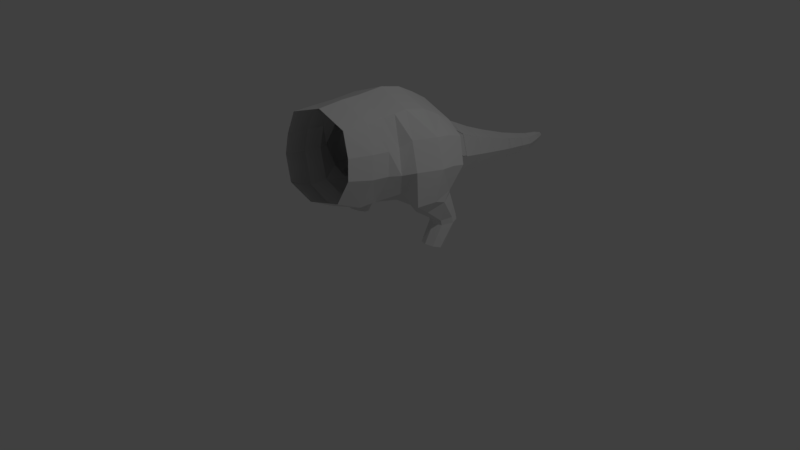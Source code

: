 # Source: dino_save_2blend.blend  (saved by Blender 2.78.0; exported with 4.5.12 LTS)
import bpy
from mathutils import Matrix  # noqa: F401  (used for matrix-valued properties, if any)

bpy.ops.wm.read_factory_settings(use_empty=True)
scene = bpy.context.scene
scene.name = 'Scene'

# ---- collections
col_collection_1 = bpy.data.collections.new('Collection 1'); scene.collection.children.link(col_collection_1)

# ---- world
world_world = bpy.data.worlds.new('World'); scene.world = world_world
world_world.color = (0.05088, 0.05088, 0.05088)
world_world.use_sun_shadow = False
world_world.sun_shadow_jitter_overblur = 0.0
world_world.cycles.sampling_method = 'MANUAL'

# ---- cameras
cam_camera = bpy.data.cameras.new('Camera')
cam_camera.clip_end = 100.0
cam_camera.lens = 35.0
cam_camera.sensor_width = 32.0
cam_camera.sensor_height = 18.0
cam_camera.ortho_scale = 7.314
cam_camera.dof.focus_distance = 0.0
cam_camera.dof.aperture_fstop = 128.0

# ---- lights
light_lamp = bpy.data.lights.new('Lamp', 'POINT')
light_lamp.transmission_factor = 0.0
light_lamp.cutoff_distance = 30.0
light_lamp.energy = 100.0
light_lamp.shadow_buffer_clip_start = 1.001
light_lamp.shadow_soft_size = 0.1
light_lamp.shadow_maximum_resolution = 0.006
light_lamp.use_absolute_resolution = True

# ---- meshes
me_cylinder_002 = bpy.data.meshes.new('Cylinder.002')
me_cylinder_002.from_pydata([(0.7066, 0.5684, 0.2156), (0.7067, 0.7919, 0.5448), (0.8049, 0.5298, 0.2285), (0.8114, 0.7486, 0.5427), (0.8456, 0.4365, 0.2595), (0.8548, 0.642, 0.5371), (0.8049, 0.3433, 0.2905), (0.8114, 0.4843, 0.5399), (0.7066, 0.3047, 0.3033), (0.7066, 0.4417, 0.5482), (0.6084, 0.3433, 0.2905), (0.6018, 0.4843, 0.5399), (0.5677, 0.4365, 0.2595), (0.5585, 0.6439, 0.5376), (0.6084, 0.5298, 0.2285), (0.6019, 0.7486, 0.5427), (0.7067, 0.7679, 0.6433), (0.8083, 0.7264, 0.6363), (0.8503, 0.6244, 0.6187), (0.8082, 0.4722, 0.6033), (0.7066, 0.4303, 0.6064), (0.605, 0.4722, 0.6033), (0.563, 0.6262, 0.6194), (0.605, 0.7264, 0.6363), (0.6858, 0.6655, 0.9717), (0.8205, 0.6052, 0.9457), (0.8766, 0.4561, 0.8819), (0.8216, 0.2282, 0.8005), (0.6875, 0.1617, 0.7877), (0.5528, 0.2271, 0.8012), (0.4964, 0.4569, 0.8844), (0.5516, 0.604, 0.9464), (0.6866, 0.6379, 1.016), (0.8462, 0.5745, 0.9976), (0.9123, 0.2778, 0.9546), (0.8462, 0.04026, 0.932), (0.618, -0.01505, 1.055), (0.4914, 0.04026, 0.9137), (0.4915, 0.4166, 0.8973), (0.527, 0.5745, 0.9976), (0.6523, 0.8793, 1.31), (0.8683, 0.7791, 1.278), (0.9362, 0.3643, 1.355), (0.8312, 0.03626, 1.369), (0.6947, -0.08188, 1.328), (0.4613, 0.8186, 0.91), (0.4613, 0.94, 1.71), (0.7067, 0.8874, 1.575), (0.7719, 0.4234, 1.697), (0.6711, 0.1088, 1.71), (0.5809, -0.01494, 1.622), (-4.81e-08, 2.528, 1.01), (-4.37e-08, 2.106, 1.16), (0.1309, 2.521, 0.9566), (0.1753, 2.101, 1.088), (0.1852, 2.503, 0.8268), (0.248, 2.087, 0.9128), (0.1309, 2.486, 0.697), (0.1753, 2.074, 0.738), (-6.429e-08, 2.479, 0.6432), (-6.537e-08, 2.068, 0.6656), (-0.1309, 2.486, 0.697), (-0.1753, 2.074, 0.738), (-0.1852, 2.503, 0.8268), (-0.248, 2.087, 0.9128), (-0.1309, 2.521, 0.9566), (-0.1753, 2.101, 1.088), (-5.011e-08, 2.841, 0.9201), (0.1033, 2.835, 0.8777), (0.146, 2.822, 0.7753), (0.1033, 2.808, 0.6729), (-6.287e-08, 2.802, 0.6305), (-0.1033, 2.808, 0.6729), (-0.146, 2.822, 0.7753), (-0.1033, 2.835, 0.8777), (-5.243e-08, 3.043, 0.8693), (0.08801, 3.045, 0.8329), (0.1245, 3.05, 0.745), (0.08801, 3.055, 0.6571), (-6.331e-08, 3.057, 0.6207), (-0.08801, 3.055, 0.6571), (-0.1245, 3.05, 0.745), (-0.08801, 3.045, 0.8329), (-5.572e-08, 3.263, 0.8342), (0.05461, 3.264, 0.8116), (0.07723, 3.267, 0.7571), (0.05461, 3.27, 0.7026), (-6.247e-08, 3.272, 0.68), (-0.05461, 3.27, 0.7026), (-0.07723, 3.267, 0.7571), (-0.05461, 3.264, 0.8116), (-5.572e-08, 3.263, 0.8342), (0.05461, 3.264, 0.8116), (0.07723, 3.267, 0.7571), (0.05461, 3.27, 0.7026), (-6.247e-08, 3.272, 0.68), (-0.05461, 3.27, 0.7026), (-0.07723, 3.267, 0.7571), (-0.05461, 3.264, 0.8116), (-5.773e-08, 3.381, 0.7996), (0.02551, 3.382, 0.789), (0.03608, 3.383, 0.7636), (0.02551, 3.385, 0.7381), (-6.088e-08, 3.385, 0.7276), (-0.02551, 3.385, 0.7381), (-0.03608, 3.383, 0.7636), (-0.02551, 3.382, 0.789), (0.2143, 1.779, 1.198), (-4.209e-08, 1.79, 1.286), (0.3031, 1.751, 0.9852), (0.2143, 1.722, 0.7727), (-6.858e-08, 1.711, 0.6847), (-0.2143, 1.722, 0.7727), (-0.3031, 1.751, 0.9852), (-0.2143, 1.779, 1.198), (0.2718, 1.415, 1.347), (-4.082e-08, 1.43, 1.459), (0.3844, 1.379, 1.078), (0.2718, 1.343, 0.8082), (-7.442e-08, 1.328, 0.6966), (-0.2718, 1.343, 0.8082), (-0.3844, 1.379, 1.078), (-0.2718, 1.415, 1.347), (0.3218, 1.191, 1.486), (-3.922e-08, 1.209, 1.618), (0.455, 1.149, 1.167), (0.3218, 1.107, 0.8477), (-7.9e-08, 1.089, 0.7156), (-0.3218, 1.107, 0.8477), (-0.455, 1.149, 1.167), (-0.3218, 1.191, 1.486), (0.4613, 0.94, 1.71), (-2.768e-08, 0.9651, 1.876), (0.6523, 0.8793, 1.31), (0.4613, 0.8186, 0.91), (-8.471e-08, 0.7935, 0.7443), (-0.4613, 0.8186, 0.91), (-0.6523, 0.8793, 1.31), (-0.4613, 0.94, 1.71), (0.4613, 0.94, 1.71), (-2.768e-08, 0.9651, 1.876), (-0.4613, 0.94, 1.71), (0.4613, 0.4967, 1.952), (-2.768e-08, 0.5219, 2.118), (0.4613, 0.2034, 2.015), (-0.00014, 0.2348, 2.179), (-2.768e-08, 0.7533, 2.001), (0.4613, 0.7282, 1.835), (0.8951, 0.5841, 1.326), (0.731, 0.6733, 1.65), (0.4613, 0.3982, 0.8941), (-8.471e-08, 0.3731, 0.7283), (-0.4613, 0.3982, 0.8941), (0.4613, 0.0311, 0.91), (-8.471e-08, 0.00596, 0.7443), (-0.4613, 0.0311, 0.91), (0.4613, -0.2858, 0.984), (-8.471e-08, -0.3452, 0.872), (0.5965, -0.1918, 1.632), (-0.00014, 0.05512, 2.166), (0.628, -0.2276, 1.34), (0.4613, 0.94, 1.71), (0.6523, 0.8793, 1.31), (0.4613, 0.8186, 0.91), (0.4613, 0.02365, 2.002), (0.4613, -0.1561, 1.99), (-0.00014, -0.1246, 2.154), (0.4613, -0.4002, 1.987), (-0.00014, -0.3687, 2.151), (0.447, -0.7379, 1.983), (0.0, -0.7113, 2.122), (0.4613, -0.2858, 0.984), (-8.471e-08, -0.3452, 0.872), (0.5965, -0.1918, 1.632), (0.628, -0.2276, 1.34), (0.4613, -0.1561, 1.99), (0.4613, -0.5291, 0.984), (0.0, -0.5885, 0.872), (0.5965, -0.4351, 1.656), (0.6275, -0.4683, 1.366), (0.4613, -0.4002, 1.987), (0.4383, -0.8444, 1.12), (0.0, -0.8947, 1.025), (0.5527, -0.7648, 1.689), (0.5792, -0.7936, 1.431), (0.447, -0.7379, 1.983)], [], [(0, 1, 3, 2), (2, 3, 5, 4), (4, 5, 7, 6), (6, 7, 9, 8), (8, 9, 11, 10), (10, 11, 13, 12), (12, 13, 15, 14), (14, 15, 1, 0), (1, 15, 23, 16), (3, 1, 16, 17), (7, 5, 18, 19), (13, 11, 21, 22), (9, 7, 19, 20), (15, 13, 22, 23), (5, 3, 17, 18), (11, 9, 20, 21), (23, 22, 30, 31), (21, 20, 28, 29), (19, 18, 26, 27), (17, 16, 24, 25), (16, 23, 31, 24), (22, 21, 29, 30), (20, 19, 27, 28), (18, 17, 25, 26), (30, 29, 37, 38), (28, 27, 35, 36), (26, 25, 33, 34), (31, 30, 38, 39), (29, 28, 36, 37), (27, 26, 34, 35), (25, 24, 32, 33), (24, 31, 39, 32), (33, 32, 40, 41), (32, 39, 45, 40), (36, 35, 43, 44), (34, 33, 41, 148, 42), (36, 156, 153, 37), (35, 34, 42, 43), (43, 42, 48, 49), (41, 40, 46, 47), (44, 43, 49, 50), (42, 148, 149, 48), (51, 52, 54, 53), (53, 54, 56, 55), (55, 56, 58, 57), (57, 58, 60, 59), (59, 60, 62, 61), (61, 62, 64, 63), (64, 62, 112, 113), (63, 64, 66, 65), (65, 66, 52, 51), (53, 55, 69, 68), (71, 72, 80, 79), (59, 61, 72, 71), (65, 51, 67, 74), (51, 53, 68, 67), (55, 57, 70, 69), (61, 63, 73, 72), (57, 59, 71, 70), (63, 65, 74, 73), (81, 82, 90, 89), (69, 70, 78, 77), (67, 68, 76, 75), (74, 67, 75, 82), (72, 73, 81, 80), (70, 71, 79, 78), (68, 69, 77, 76), (73, 74, 82, 81), (88, 89, 97, 96), (79, 80, 88, 87), (77, 78, 86, 85), (75, 76, 84, 83), (82, 75, 83, 90), (80, 81, 89, 88), (78, 79, 87, 86), (76, 77, 85, 84), (91, 92, 100, 99), (86, 87, 95, 94), (84, 85, 93, 92), (89, 90, 98, 97), (87, 88, 96, 95), (85, 86, 94, 93), (83, 84, 92, 91), (90, 83, 91, 98), (99, 100, 101, 102, 103, 104, 105, 106), (98, 91, 99, 106), (96, 97, 105, 104), (94, 95, 103, 102), (92, 93, 101, 100), (97, 98, 106, 105), (95, 96, 104, 103), (93, 94, 102, 101), (109, 107, 115, 117), (60, 58, 110, 111), (66, 64, 113, 114), (56, 54, 107, 109), (62, 60, 111, 112), (52, 66, 114, 108), (54, 52, 108, 107), (58, 56, 109, 110), (116, 122, 130, 124), (114, 113, 121, 122), (112, 111, 119, 120), (110, 109, 117, 118), (107, 108, 116, 115), (108, 114, 122, 116), (113, 112, 120, 121), (111, 110, 118, 119), (121, 120, 128, 129), (119, 118, 126, 127), (117, 115, 123, 125), (122, 121, 129, 130), (120, 119, 127, 128), (118, 117, 125, 126), (115, 116, 124, 123), (123, 124, 132, 131), (124, 130, 138, 132), (129, 128, 136, 137), (50, 164, 165, 158), (130, 129, 137, 138), (128, 127, 135, 136), (132, 138, 141, 140), (131, 132, 140, 139), (147, 146, 143, 142), (142, 143, 145, 144), (139, 140, 146, 147), (149, 148, 41, 47), (47, 139, 147, 149), (147, 142, 48, 149), (48, 142, 144, 49), (136, 135, 151, 152), (135, 134, 150, 151), (152, 151, 154, 155), (151, 150, 153, 154), (154, 153, 156, 157), (38, 150, 134, 45, 39), (37, 153, 150, 38), (44, 50, 158, 160), (144, 145, 159, 164), (134, 133, 162, 163), (133, 131, 161, 162), (36, 44, 160, 156), (49, 144, 164, 50), (164, 159, 166, 165), (165, 166, 168, 167), (167, 168, 170, 169), (157, 156, 171, 172), (160, 158, 173, 174), (156, 160, 174, 171), (158, 165, 175, 173), (173, 175, 180, 178), (174, 173, 178, 179), (171, 174, 179, 176), (172, 171, 176, 177), (177, 176, 181, 182), (178, 180, 185, 183), (179, 178, 183, 184), (176, 179, 184, 181)])
me_cylinder_002.use_remesh_preserve_volume = False
me_cylinder_002.use_remesh_preserve_attributes = False
me_cylinder_002.use_mirror_vertex_groups = False
me_cylinder_002.update()

# ---- objects
ob_cylinder = bpy.data.objects.new('Cylinder', me_cylinder_002)
ob_lamp = bpy.data.objects.new('Lamp', light_lamp)
ob_camera = bpy.data.objects.new('Camera', cam_camera)

# ---- transforms, parenting, visibility, modifiers, constraints
ob_cylinder.location = (0.0, 0.0, 0.0)
ob_cylinder.lineart.crease_threshold = 0.0
_m = ob_cylinder.modifiers.new('Mirror', 'MIRROR')
_m.use_clip = True
ob_lamp.location = (4.076, 1.005, 5.904)
ob_lamp.rotation_euler = (0.6503, 0.05522, 1.866)
ob_lamp.lock_rotations_4d = False
ob_lamp.empty_display_type = 'ARROWS'
ob_lamp.color = (0.0, 0.0, 0.0, 0.0)
ob_lamp.lineart.crease_threshold = 0.0
ob_camera.location = (7.481, -6.508, 5.344)
ob_camera.rotation_euler = (1.109, 0.0, 0.8149)
ob_camera.lock_rotations_4d = False
ob_camera.empty_display_type = 'ARROWS'
ob_camera.color = (0.0, 0.0, 0.0, 0.0)
ob_camera.display_type = 'WIRE'
ob_camera.lineart.crease_threshold = 0.0

# ---- collection membership
col_collection_1.objects.link(ob_cylinder)
col_collection_1.objects.link(ob_lamp)
col_collection_1.objects.link(ob_camera)

# ---- scene / render settings (as saved in the file)
scene.camera = ob_camera
scene.frame_start = 1; scene.frame_end = 250; scene.frame_set(1)
scene.render.engine = 'BLENDER_EEVEE_NEXT'
scene.render.resolution_percentage = 50
scene.render.dither_intensity = 0.0
scene.cycles.use_denoising = False
scene.cycles.samples = 128
scene.cycles.sampling_pattern = 'TABULATED_SOBOL'
scene.cycles.light_sampling_threshold = 0.0
scene.cycles.use_adaptive_sampling = False
scene.cycles.use_light_tree = False
scene.cycles.blur_glossy = 0.0
scene.cycles.sample_clamp_indirect = 0.0
scene.view_settings.view_transform = 'Standard'
bpy.context.view_layer.update()
